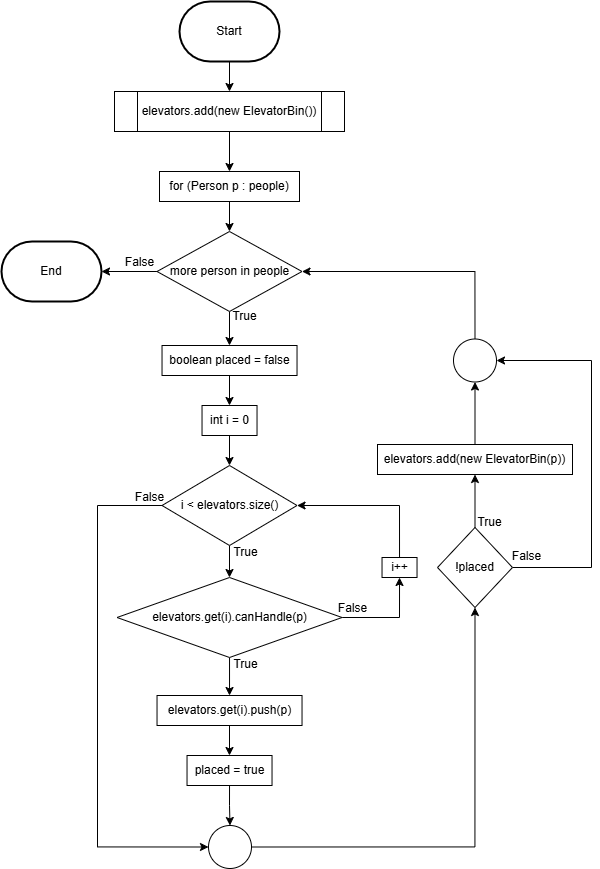

The diagram above was exported from draw.io. Its source (the exported page's mxGraphModel, read from the mxfile embedded in the PNG):
<mxGraphModel dx="1491" dy="963" grid="1" gridSize="10" guides="1" tooltips="1" connect="1" arrows="1" fold="1" page="1" pageScale="1" pageWidth="850" pageHeight="1100" math="0" shadow="0">
  <root>
    <mxCell id="0" />
    <mxCell id="1" parent="0" />
    <mxCell id="lFHFMB9u981OYOzpcN3c-18" value="" style="edgeStyle=orthogonalEdgeStyle;rounded=0;orthogonalLoop=1;jettySize=auto;html=1;" edge="1" parent="1" source="fqR4e8n-GJ-3sQjhisqI-1" target="lFHFMB9u981OYOzpcN3c-1">
      <mxGeometry relative="1" as="geometry" />
    </mxCell>
    <mxCell id="fqR4e8n-GJ-3sQjhisqI-1" value="Start" style="strokeWidth=2;html=1;shape=mxgraph.flowchart.terminator;whiteSpace=wrap;" parent="1" vertex="1">
      <mxGeometry x="188" y="10" width="100" height="60" as="geometry" />
    </mxCell>
    <mxCell id="lFHFMB9u981OYOzpcN3c-21" value="" style="edgeStyle=orthogonalEdgeStyle;rounded=0;orthogonalLoop=1;jettySize=auto;html=1;" edge="1" parent="1" source="lFHFMB9u981OYOzpcN3c-1" target="lFHFMB9u981OYOzpcN3c-3">
      <mxGeometry relative="1" as="geometry" />
    </mxCell>
    <mxCell id="lFHFMB9u981OYOzpcN3c-1" value="elevators.add(new ElevatorBin())" style="shape=process;whiteSpace=wrap;html=1;backgroundOutline=1;" vertex="1" parent="1">
      <mxGeometry x="123" y="100" width="230" height="40" as="geometry" />
    </mxCell>
    <mxCell id="lFHFMB9u981OYOzpcN3c-22" value="" style="edgeStyle=orthogonalEdgeStyle;rounded=0;orthogonalLoop=1;jettySize=auto;html=1;" edge="1" parent="1" source="lFHFMB9u981OYOzpcN3c-3" target="lFHFMB9u981OYOzpcN3c-6">
      <mxGeometry relative="1" as="geometry" />
    </mxCell>
    <mxCell id="lFHFMB9u981OYOzpcN3c-3" value="for (Person p : people)" style="rounded=0;whiteSpace=wrap;html=1;" vertex="1" parent="1">
      <mxGeometry x="168" y="180" width="140" height="30" as="geometry" />
    </mxCell>
    <mxCell id="lFHFMB9u981OYOzpcN3c-77" value="" style="edgeStyle=orthogonalEdgeStyle;rounded=0;orthogonalLoop=1;jettySize=auto;html=1;" edge="1" parent="1" source="lFHFMB9u981OYOzpcN3c-6" target="lFHFMB9u981OYOzpcN3c-76">
      <mxGeometry relative="1" as="geometry" />
    </mxCell>
    <mxCell id="lFHFMB9u981OYOzpcN3c-82" value="" style="edgeStyle=orthogonalEdgeStyle;rounded=0;orthogonalLoop=1;jettySize=auto;html=1;" edge="1" parent="1" source="lFHFMB9u981OYOzpcN3c-6" target="lFHFMB9u981OYOzpcN3c-13">
      <mxGeometry relative="1" as="geometry" />
    </mxCell>
    <mxCell id="lFHFMB9u981OYOzpcN3c-6" value="more person in people" style="rhombus;whiteSpace=wrap;html=1;" vertex="1" parent="1">
      <mxGeometry x="165.5" y="240" width="145" height="80" as="geometry" />
    </mxCell>
    <mxCell id="lFHFMB9u981OYOzpcN3c-29" value="" style="edgeStyle=orthogonalEdgeStyle;rounded=0;orthogonalLoop=1;jettySize=auto;html=1;" edge="1" parent="1" source="lFHFMB9u981OYOzpcN3c-7" target="lFHFMB9u981OYOzpcN3c-8">
      <mxGeometry relative="1" as="geometry" />
    </mxCell>
    <mxCell id="lFHFMB9u981OYOzpcN3c-7" value="int i = 0" style="rounded=0;whiteSpace=wrap;html=1;" vertex="1" parent="1">
      <mxGeometry x="210.52999999999997" y="414" width="55" height="30" as="geometry" />
    </mxCell>
    <mxCell id="lFHFMB9u981OYOzpcN3c-40" value="" style="edgeStyle=orthogonalEdgeStyle;rounded=0;orthogonalLoop=1;jettySize=auto;html=1;" edge="1" parent="1" source="lFHFMB9u981OYOzpcN3c-8" target="lFHFMB9u981OYOzpcN3c-9">
      <mxGeometry relative="1" as="geometry" />
    </mxCell>
    <mxCell id="lFHFMB9u981OYOzpcN3c-62" style="edgeStyle=orthogonalEdgeStyle;rounded=0;orthogonalLoop=1;jettySize=auto;html=1;exitX=0;exitY=0.5;exitDx=0;exitDy=0;entryX=0;entryY=0.5;entryDx=0;entryDy=0;" edge="1" parent="1" source="lFHFMB9u981OYOzpcN3c-8" target="lFHFMB9u981OYOzpcN3c-54">
      <mxGeometry relative="1" as="geometry">
        <Array as="points">
          <mxPoint x="106" y="514" />
          <mxPoint x="106" y="856" />
        </Array>
      </mxGeometry>
    </mxCell>
    <mxCell id="lFHFMB9u981OYOzpcN3c-8" value="i &amp;lt; elevators.size()" style="rhombus;whiteSpace=wrap;html=1;" vertex="1" parent="1">
      <mxGeometry x="170.52999999999997" y="474" width="135" height="80" as="geometry" />
    </mxCell>
    <mxCell id="lFHFMB9u981OYOzpcN3c-43" style="edgeStyle=orthogonalEdgeStyle;rounded=0;orthogonalLoop=1;jettySize=auto;html=1;exitX=0.5;exitY=1;exitDx=0;exitDy=0;entryX=0.5;entryY=0;entryDx=0;entryDy=0;" edge="1" parent="1" source="lFHFMB9u981OYOzpcN3c-9" target="lFHFMB9u981OYOzpcN3c-10">
      <mxGeometry relative="1" as="geometry" />
    </mxCell>
    <mxCell id="lFHFMB9u981OYOzpcN3c-49" style="edgeStyle=orthogonalEdgeStyle;rounded=0;orthogonalLoop=1;jettySize=auto;html=1;exitX=1;exitY=0.5;exitDx=0;exitDy=0;entryX=0.5;entryY=1;entryDx=0;entryDy=0;" edge="1" parent="1" source="lFHFMB9u981OYOzpcN3c-9" target="lFHFMB9u981OYOzpcN3c-14">
      <mxGeometry relative="1" as="geometry" />
    </mxCell>
    <mxCell id="lFHFMB9u981OYOzpcN3c-9" value="elevators.get(i).canHandle(p)" style="rhombus;whiteSpace=wrap;html=1;" vertex="1" parent="1">
      <mxGeometry x="125.52999999999997" y="586" width="225" height="80" as="geometry" />
    </mxCell>
    <mxCell id="lFHFMB9u981OYOzpcN3c-34" value="" style="edgeStyle=orthogonalEdgeStyle;rounded=0;orthogonalLoop=1;jettySize=auto;html=1;" edge="1" parent="1" source="lFHFMB9u981OYOzpcN3c-10" target="lFHFMB9u981OYOzpcN3c-12">
      <mxGeometry relative="1" as="geometry" />
    </mxCell>
    <mxCell id="lFHFMB9u981OYOzpcN3c-10" value="elevators.get(i).push(p)" style="rounded=0;whiteSpace=wrap;html=1;" vertex="1" parent="1">
      <mxGeometry x="165.52999999999997" y="704" width="145" height="30" as="geometry" />
    </mxCell>
    <mxCell id="lFHFMB9u981OYOzpcN3c-79" style="edgeStyle=orthogonalEdgeStyle;rounded=0;orthogonalLoop=1;jettySize=auto;html=1;exitX=0.5;exitY=1;exitDx=0;exitDy=0;entryX=0.5;entryY=0;entryDx=0;entryDy=0;" edge="1" parent="1" source="lFHFMB9u981OYOzpcN3c-12" target="lFHFMB9u981OYOzpcN3c-54">
      <mxGeometry relative="1" as="geometry" />
    </mxCell>
    <mxCell id="lFHFMB9u981OYOzpcN3c-12" value="placed = true" style="rounded=0;whiteSpace=wrap;html=1;" vertex="1" parent="1">
      <mxGeometry x="195.52999999999997" y="764" width="85" height="30" as="geometry" />
    </mxCell>
    <mxCell id="lFHFMB9u981OYOzpcN3c-27" value="" style="edgeStyle=orthogonalEdgeStyle;rounded=0;orthogonalLoop=1;jettySize=auto;html=1;" edge="1" parent="1" source="lFHFMB9u981OYOzpcN3c-13" target="lFHFMB9u981OYOzpcN3c-7">
      <mxGeometry relative="1" as="geometry" />
    </mxCell>
    <mxCell id="lFHFMB9u981OYOzpcN3c-13" value="boolean placed = false" style="rounded=0;whiteSpace=wrap;html=1;" vertex="1" parent="1">
      <mxGeometry x="170.52999999999997" y="354" width="135" height="30" as="geometry" />
    </mxCell>
    <mxCell id="lFHFMB9u981OYOzpcN3c-50" style="edgeStyle=orthogonalEdgeStyle;rounded=0;orthogonalLoop=1;jettySize=auto;html=1;exitX=0.5;exitY=0;exitDx=0;exitDy=0;entryX=1;entryY=0.5;entryDx=0;entryDy=0;" edge="1" parent="1" source="lFHFMB9u981OYOzpcN3c-14" target="lFHFMB9u981OYOzpcN3c-8">
      <mxGeometry relative="1" as="geometry" />
    </mxCell>
    <mxCell id="lFHFMB9u981OYOzpcN3c-14" value="i++" style="rounded=0;whiteSpace=wrap;html=1;" vertex="1" parent="1">
      <mxGeometry x="390.53" y="566" width="35" height="20" as="geometry" />
    </mxCell>
    <mxCell id="f3C4lzWUvd0PLWlHQ1v0-2" value="" style="edgeStyle=orthogonalEdgeStyle;rounded=0;orthogonalLoop=1;jettySize=auto;html=1;" edge="1" parent="1" source="lFHFMB9u981OYOzpcN3c-16" target="lFHFMB9u981OYOzpcN3c-17">
      <mxGeometry relative="1" as="geometry" />
    </mxCell>
    <mxCell id="f3C4lzWUvd0PLWlHQ1v0-6" style="edgeStyle=orthogonalEdgeStyle;rounded=0;orthogonalLoop=1;jettySize=auto;html=1;exitX=1;exitY=0.5;exitDx=0;exitDy=0;entryX=1;entryY=0.5;entryDx=0;entryDy=0;" edge="1" parent="1" source="lFHFMB9u981OYOzpcN3c-16" target="lFHFMB9u981OYOzpcN3c-65">
      <mxGeometry relative="1" as="geometry">
        <Array as="points">
          <mxPoint x="600" y="576" />
          <mxPoint x="600" y="369" />
        </Array>
      </mxGeometry>
    </mxCell>
    <mxCell id="lFHFMB9u981OYOzpcN3c-16" value="!placed" style="rhombus;whiteSpace=wrap;html=1;" vertex="1" parent="1">
      <mxGeometry x="446" y="536" width="75" height="80" as="geometry" />
    </mxCell>
    <mxCell id="f3C4lzWUvd0PLWlHQ1v0-3" value="" style="edgeStyle=orthogonalEdgeStyle;rounded=0;orthogonalLoop=1;jettySize=auto;html=1;" edge="1" parent="1" source="lFHFMB9u981OYOzpcN3c-17" target="lFHFMB9u981OYOzpcN3c-65">
      <mxGeometry relative="1" as="geometry" />
    </mxCell>
    <mxCell id="lFHFMB9u981OYOzpcN3c-17" value="elevators.add(new ElevatorBin(p))" style="rounded=0;whiteSpace=wrap;html=1;" vertex="1" parent="1">
      <mxGeometry x="386" y="453" width="195" height="30" as="geometry" />
    </mxCell>
    <mxCell id="lFHFMB9u981OYOzpcN3c-24" value="True" style="text;html=1;align=center;verticalAlign=middle;resizable=0;points=[];autosize=1;strokeColor=none;fillColor=none;" vertex="1" parent="1">
      <mxGeometry x="227.53" y="310" width="50" height="30" as="geometry" />
    </mxCell>
    <mxCell id="lFHFMB9u981OYOzpcN3c-31" value="True" style="text;html=1;align=center;verticalAlign=middle;resizable=0;points=[];autosize=1;strokeColor=none;fillColor=none;" vertex="1" parent="1">
      <mxGeometry x="228.52999999999997" y="546" width="50" height="30" as="geometry" />
    </mxCell>
    <mxCell id="lFHFMB9u981OYOzpcN3c-33" value="True" style="text;html=1;align=center;verticalAlign=middle;resizable=0;points=[];autosize=1;strokeColor=none;fillColor=none;" vertex="1" parent="1">
      <mxGeometry x="228.52999999999997" y="658" width="50" height="30" as="geometry" />
    </mxCell>
    <mxCell id="lFHFMB9u981OYOzpcN3c-51" value="False" style="text;html=1;align=center;verticalAlign=middle;resizable=0;points=[];autosize=1;strokeColor=none;fillColor=none;" vertex="1" parent="1">
      <mxGeometry x="335.53" y="602" width="50" height="30" as="geometry" />
    </mxCell>
    <mxCell id="lFHFMB9u981OYOzpcN3c-53" value="False" style="text;html=1;align=center;verticalAlign=middle;resizable=0;points=[];autosize=1;strokeColor=none;fillColor=none;" vertex="1" parent="1">
      <mxGeometry x="132.52999999999997" y="491" width="50" height="30" as="geometry" />
    </mxCell>
    <mxCell id="f3C4lzWUvd0PLWlHQ1v0-1" style="edgeStyle=orthogonalEdgeStyle;rounded=0;orthogonalLoop=1;jettySize=auto;html=1;exitX=1;exitY=0.5;exitDx=0;exitDy=0;entryX=0.5;entryY=1;entryDx=0;entryDy=0;" edge="1" parent="1" source="lFHFMB9u981OYOzpcN3c-54" target="lFHFMB9u981OYOzpcN3c-16">
      <mxGeometry relative="1" as="geometry" />
    </mxCell>
    <mxCell id="lFHFMB9u981OYOzpcN3c-54" value="" style="ellipse;whiteSpace=wrap;html=1;aspect=fixed;" vertex="1" parent="1">
      <mxGeometry x="217" y="834" width="43" height="43" as="geometry" />
    </mxCell>
    <mxCell id="lFHFMB9u981OYOzpcN3c-57" value="False" style="text;html=1;align=center;verticalAlign=middle;resizable=0;points=[];autosize=1;strokeColor=none;fillColor=none;" vertex="1" parent="1">
      <mxGeometry x="123" y="256" width="50" height="30" as="geometry" />
    </mxCell>
    <mxCell id="f3C4lzWUvd0PLWlHQ1v0-5" style="edgeStyle=orthogonalEdgeStyle;rounded=0;orthogonalLoop=1;jettySize=auto;html=1;exitX=0.5;exitY=0;exitDx=0;exitDy=0;entryX=1;entryY=0.5;entryDx=0;entryDy=0;" edge="1" parent="1" source="lFHFMB9u981OYOzpcN3c-65" target="lFHFMB9u981OYOzpcN3c-6">
      <mxGeometry relative="1" as="geometry" />
    </mxCell>
    <mxCell id="lFHFMB9u981OYOzpcN3c-65" value="" style="ellipse;whiteSpace=wrap;html=1;aspect=fixed;" vertex="1" parent="1">
      <mxGeometry x="462" y="347.5" width="43" height="43" as="geometry" />
    </mxCell>
    <mxCell id="lFHFMB9u981OYOzpcN3c-76" value="End" style="strokeWidth=2;html=1;shape=mxgraph.flowchart.terminator;whiteSpace=wrap;" vertex="1" parent="1">
      <mxGeometry x="10" y="250" width="100" height="60" as="geometry" />
    </mxCell>
    <mxCell id="f3C4lzWUvd0PLWlHQ1v0-7" value="False" style="text;html=1;align=center;verticalAlign=middle;resizable=0;points=[];autosize=1;strokeColor=none;fillColor=none;" vertex="1" parent="1">
      <mxGeometry x="510" y="550" width="50" height="30" as="geometry" />
    </mxCell>
    <mxCell id="f3C4lzWUvd0PLWlHQ1v0-8" value="True" style="text;html=1;align=center;verticalAlign=middle;resizable=0;points=[];autosize=1;strokeColor=none;fillColor=none;" vertex="1" parent="1">
      <mxGeometry x="473" y="516" width="50" height="30" as="geometry" />
    </mxCell>
  </root>
</mxGraphModel>